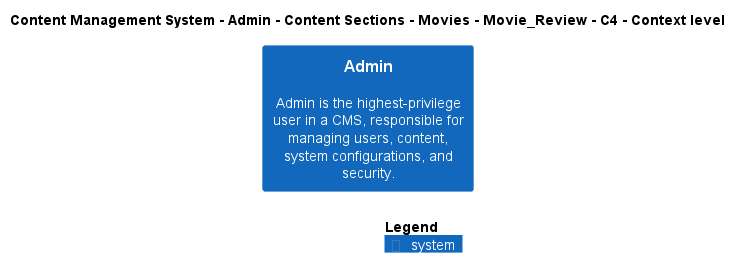

The diagram above was rendered by PlantUML. Its source (embedded in the PNG):
@startuml
!include ..\..\..\..\..\..\..\..\..\.c4s\C4_Context.puml

AddElementTag("c4interflow:lifecycle:new", $bgColor=green, $fontColor=#ffffff, $borderColor=green, $shadowing="False")
AddElementTag("c4interflow:lifecycle:changed", $bgColor=orange, $fontColor=#ffffff, $borderColor=orange, $shadowing="False")
AddElementTag("c4interflow:lifecycle:removed", $bgColor=red, $fontColor=#ffffff, $borderColor=red, $shadowing="False")

AddRelTag("c4interflow:lifecycle:new", $textColor=green, $lineColor=green)
AddRelTag("c4interflow:lifecycle:changed", $textColor=orange, $lineColor=orange)
AddRelTag("c4interflow:lifecycle:removed", $textColor=red, $lineColor=red)

SHOW_PERSON_PORTRAIT()
LAYOUT_TOP_DOWN()

skinparam linetype polyline

title Content Management System - Admin - Content Sections - Movies - Movie_Review - C4 - Context level

System(ContentManagementSystem.SoftwareSystems.Admin, "Admin", "Admin is the highest-privilege user in a CMS, responsible for managing users, content, system configurations, and security.")



SHOW_LEGEND()
@enduml